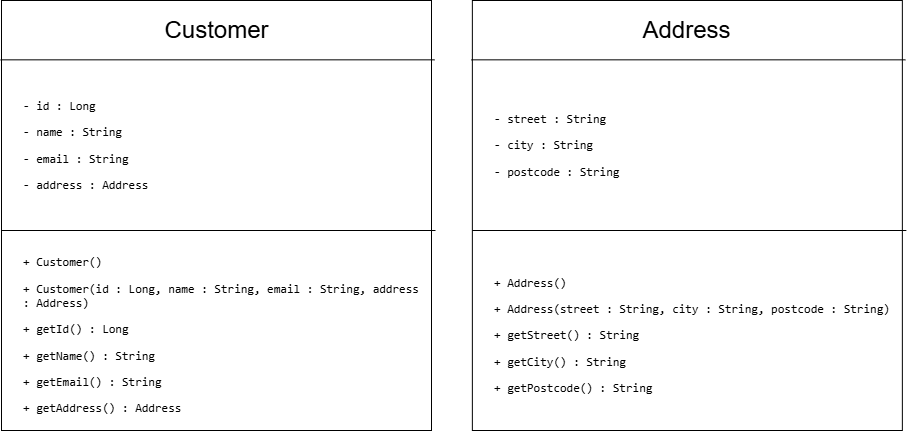

The diagram above was exported from draw.io. Its source (the exported page's mxGraphModel, read from the mxfile embedded in the PNG):
<mxGraphModel dx="704" dy="742" grid="1" gridSize="10" guides="1" tooltips="1" connect="1" arrows="1" fold="1" page="1" pageScale="1" pageWidth="827" pageHeight="1169" math="0" shadow="0">
  <root>
    <mxCell id="0" />
    <mxCell id="1" parent="0" />
    <mxCell id="MX9lL6W6q0QxlAfDZogP-1" parent="1" style="whiteSpace=wrap;html=1;aspect=fixed;" value="" vertex="1">
      <mxGeometry height="430" width="430" x="160" y="30" as="geometry" />
    </mxCell>
    <mxCell id="MX9lL6W6q0QxlAfDZogP-2" edge="1" parent="1" source="MX9lL6W6q0QxlAfDZogP-1" style="endArrow=none;html=1;rounded=0;exitX=1.007;exitY=0.138;exitDx=0;exitDy=0;exitPerimeter=0;entryX=-0.002;entryY=0.138;entryDx=0;entryDy=0;entryPerimeter=0;" target="MX9lL6W6q0QxlAfDZogP-1" value="">
      <mxGeometry height="50" relative="1" width="50" as="geometry">
        <mxPoint x="440" y="115.71428571428567" as="sourcePoint" />
        <mxPoint x="260" y="90" as="targetPoint" />
      </mxGeometry>
    </mxCell>
    <mxCell id="MX9lL6W6q0QxlAfDZogP-5" edge="1" parent="1" style="endArrow=none;html=1;rounded=0;exitX=1.007;exitY=0.138;exitDx=0;exitDy=0;exitPerimeter=0;entryX=-0.002;entryY=0.138;entryDx=0;entryDy=0;entryPerimeter=0;" value="">
      <mxGeometry height="50" relative="1" width="50" as="geometry">
        <mxPoint x="594" y="260" as="sourcePoint" />
        <mxPoint x="160" y="260" as="targetPoint" />
      </mxGeometry>
    </mxCell>
    <mxCell id="MX9lL6W6q0QxlAfDZogP-8" parent="1" style="text;html=1;whiteSpace=wrap;strokeColor=none;fillColor=none;align=center;verticalAlign=middle;rounded=0;" value="&lt;font style=&quot;font-size: 24px;&quot;&gt;Customer&lt;/font&gt;" vertex="1">
      <mxGeometry height="60" width="105" x="322.5" y="30" as="geometry" />
    </mxCell>
    <mxCell id="MX9lL6W6q0QxlAfDZogP-11" parent="1" style="text;html=1;whiteSpace=wrap;strokeColor=none;fillColor=none;align=left;verticalAlign=middle;rounded=0;" value="&lt;p&gt;&lt;code&gt;- id : Long&lt;/code&gt;&lt;/p&gt;&lt;p&gt;&lt;code&gt;- name : String&lt;/code&gt;&lt;/p&gt;&lt;p&gt;&lt;code&gt;- email : String&lt;/code&gt;&lt;/p&gt;&lt;p&gt;&lt;code&gt;- address : Address&lt;/code&gt;&lt;/p&gt;" vertex="1">
      <mxGeometry height="150" width="200" x="180" y="100" as="geometry" />
    </mxCell>
    <mxCell id="MX9lL6W6q0QxlAfDZogP-12" parent="1" style="text;html=1;whiteSpace=wrap;strokeColor=none;fillColor=none;align=left;verticalAlign=middle;rounded=0;" value="&lt;p&gt;&lt;code&gt;+ Customer()&lt;/code&gt;&lt;/p&gt;&lt;p&gt;&lt;code&gt;+ Customer(id : Long, name : String, email : String, address : Address)&lt;/code&gt;&lt;/p&gt;&lt;p&gt;&lt;code&gt;+ getId() : Long&lt;/code&gt;&lt;/p&gt;&lt;p&gt;&lt;code&gt;+ getName() : String&lt;/code&gt;&lt;/p&gt;&lt;p&gt;&lt;code&gt;+ getEmail() : String&lt;/code&gt;&lt;/p&gt;&lt;p&gt;&lt;code&gt;+ getAddress() : Address&lt;/code&gt;&lt;/p&gt;" vertex="1">
      <mxGeometry height="150" width="400" x="180" y="290" as="geometry" />
    </mxCell>
    <mxCell id="MX9lL6W6q0QxlAfDZogP-13" parent="1" style="whiteSpace=wrap;html=1;aspect=fixed;" value="" vertex="1">
      <mxGeometry height="430" width="430" x="630.86" y="30" as="geometry" />
    </mxCell>
    <mxCell id="MX9lL6W6q0QxlAfDZogP-14" edge="1" parent="1" source="MX9lL6W6q0QxlAfDZogP-13" style="endArrow=none;html=1;rounded=0;exitX=1.007;exitY=0.138;exitDx=0;exitDy=0;exitPerimeter=0;entryX=-0.002;entryY=0.138;entryDx=0;entryDy=0;entryPerimeter=0;" target="MX9lL6W6q0QxlAfDZogP-13" value="">
      <mxGeometry height="50" relative="1" width="50" as="geometry">
        <mxPoint x="910.86" y="115.71428571428567" as="sourcePoint" />
        <mxPoint x="730.86" y="90" as="targetPoint" />
      </mxGeometry>
    </mxCell>
    <mxCell id="MX9lL6W6q0QxlAfDZogP-15" edge="1" parent="1" style="endArrow=none;html=1;rounded=0;exitX=1.007;exitY=0.138;exitDx=0;exitDy=0;exitPerimeter=0;entryX=-0.002;entryY=0.138;entryDx=0;entryDy=0;entryPerimeter=0;" value="">
      <mxGeometry height="50" relative="1" width="50" as="geometry">
        <mxPoint x="1064.86" y="260" as="sourcePoint" />
        <mxPoint x="630.86" y="260" as="targetPoint" />
      </mxGeometry>
    </mxCell>
    <mxCell id="MX9lL6W6q0QxlAfDZogP-16" parent="1" style="text;html=1;whiteSpace=wrap;strokeColor=none;fillColor=none;align=center;verticalAlign=middle;rounded=0;" value="&lt;font style=&quot;font-size: 24px;&quot;&gt;Address&lt;/font&gt;" vertex="1">
      <mxGeometry height="60" width="105" x="793.36" y="30" as="geometry" />
    </mxCell>
    <mxCell id="MX9lL6W6q0QxlAfDZogP-17" parent="1" style="text;html=1;whiteSpace=wrap;strokeColor=none;fillColor=none;align=left;verticalAlign=middle;rounded=0;" value="&lt;p&gt;&lt;code&gt;- street : String&lt;/code&gt;&lt;/p&gt;&lt;p&gt;&lt;code&gt;- city : String&lt;/code&gt;&lt;/p&gt;&lt;p&gt;&lt;code&gt;- postcode : String&lt;/code&gt;&lt;/p&gt;" vertex="1">
      <mxGeometry height="150" width="200" x="650.86" y="100" as="geometry" />
    </mxCell>
    <mxCell id="MX9lL6W6q0QxlAfDZogP-18" parent="1" style="text;html=1;whiteSpace=wrap;strokeColor=none;fillColor=none;align=left;verticalAlign=middle;rounded=0;" value="&lt;p&gt;&lt;code&gt;+ Address()&lt;/code&gt;&lt;/p&gt;&lt;p&gt;&lt;code&gt;+ Address(street : String, city : String, postcode : String)&lt;/code&gt;&lt;/p&gt;&lt;p&gt;&lt;code&gt;+ getStreet() : String&lt;/code&gt;&lt;/p&gt;&lt;p&gt;&lt;code&gt;+ getCity() : String&lt;/code&gt;&lt;/p&gt;&lt;p&gt;&lt;code&gt;+ getPostcode() : String&lt;/code&gt;&lt;/p&gt;" vertex="1">
      <mxGeometry height="150" width="400" x="650.86" y="290" as="geometry" />
    </mxCell>
  </root>
</mxGraphModel>